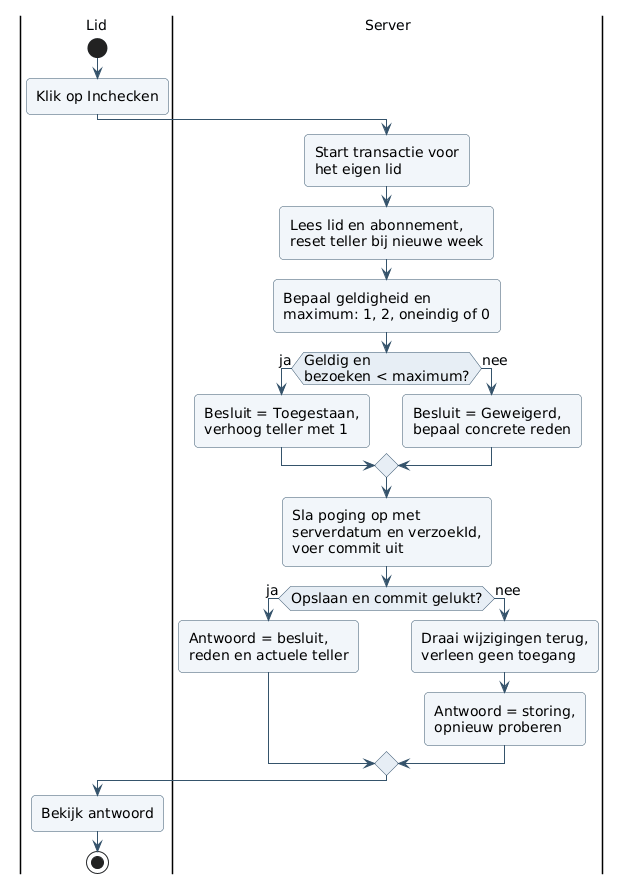

The diagram above was rendered by PlantUML. Its source (embedded in the PNG):
@startuml
skinparam backgroundColor white
skinparam shadowing false
skinparam defaultFontName Arial
skinparam defaultFontSize 15
skinparam ArrowColor #35536B
skinparam roundcorner 8
skinparam classBackgroundColor #F2F6FA
skinparam classBorderColor #35536B
skinparam activityBackgroundColor #F2F6FA
skinparam activityBorderColor #35536B
skinparam usecaseBackgroundColor #F2F6FA
skinparam usecaseBorderColor #35536B
skinparam defaultFontSize 14
skinparam activityDiamondBackgroundColor #E7EEF5
|Lid|
start
:Klik op Inchecken;
|Server|
:Start transactie voor\nhet eigen lid;
:Lees lid en abonnement,\nreset teller bij nieuwe week;
:Bepaal geldigheid en\nmaximum: 1, 2, oneindig of 0;
if (Geldig en\nbezoeken < maximum?) then (ja)
  :Besluit = Toegestaan,\nverhoog teller met 1;
else (nee)
  :Besluit = Geweigerd,\nbepaal concrete reden;
endif
:Sla poging op met\nserverdatum en verzoekId,\nvoer commit uit;
if (Opslaan en commit gelukt?) then (ja)
  :Antwoord = besluit,\nreden en actuele teller;
else (nee)
  :Draai wijzigingen terug,\nverleen geen toegang;
  :Antwoord = storing,\nopnieuw proberen;
endif
|Lid|
:Bekijk antwoord;
stop
@enduml